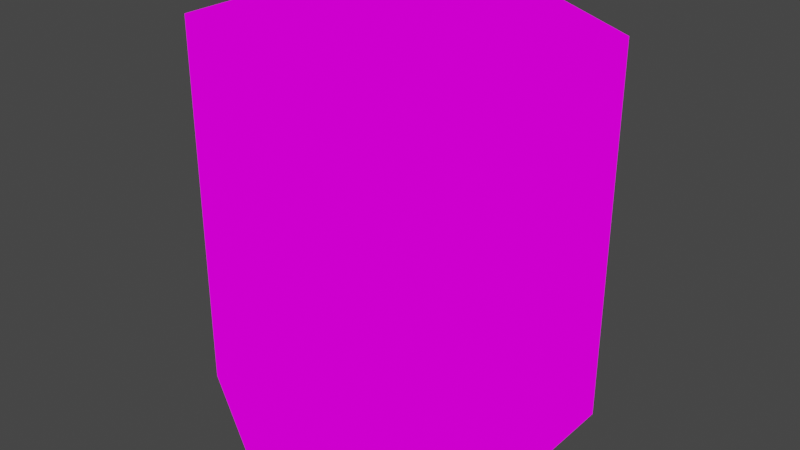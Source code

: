 # Source: barrel.blend  (saved by Blender 2.81.16; exported with 4.5.12 LTS)
import bpy
from mathutils import Matrix  # noqa: F401  (used for matrix-valued properties, if any)

bpy.ops.wm.read_factory_settings(use_empty=True)
scene = bpy.context.scene
scene.name = 'Scene'

# ---- collections
col_collection = bpy.data.collections.new('Collection'); scene.collection.children.link(col_collection)

# ---- images (referenced by path relative to the original .blend; pixels are not part of the script)
import os
ASSET_DIR = os.environ.get("B2B_ASSET_DIR", "")  # directory of the original .blend (textures are referenced by path, not embedded)
HERE = os.path.dirname(os.path.abspath(__file__))  # packed textures are extracted next to this script under _unpacked/

def load_image(name, relpath, width, height, colorspace="sRGB"):
    """Load a texture the original file referenced (path relative to the .blend, or extracted next to this script)."""
    p = next((c for c in (os.path.join(HERE, relpath), os.path.join(ASSET_DIR, relpath)) if relpath and os.path.exists(c)), "")
    if p:
        img = bpy.data.images.load(p, check_existing=True)
        img.name = name
    else:  # same state as the original file: an image datablock whose file is absent (Cycles renders it pink)
        img = bpy.data.images.new(name, width, height)
        img.source = "FILE"
        img.filepath = "//" + (relpath or name)
    img.colorspace_settings.name = colorspace
    return img
img_barrel_png = load_image('barrel.png', 'textures/barrel.png', 1024, 1024, 'sRGB')

# ---- materials (node trees are filled in below, after node groups)
mat_material = bpy.data.materials.new('Material')
mat_material.alpha_threshold = 0.0
mat_material.use_transparent_shadow = False
mat_material.line_color = (0.0, 0.0, 0.0, 1.0)

# ---- material node trees
mat_material.use_nodes = True; mat_material.node_tree.nodes.clear()
_N = mat_material.node_tree.nodes; _L = mat_material.node_tree.links
n0 = _N.new('ShaderNodeOutputMaterial'); n0.name = 'Material Output'; n0.location = (300, 300)
n1 = _N.new('ShaderNodeBackground'); n1.name = 'Background'; n1.location = (10, 300)
n2 = _N.new('ShaderNodeTexImage'); n2.name = 'Image Texture'; n2.location = (-322, 295)
n2.image = img_barrel_png
_L.new(n1.outputs[0], n0.inputs[0])
_L.new(n2.outputs[0], n1.inputs[0])
n0.is_active_output = True

# ---- world
world_world = bpy.data.worlds.new('World'); scene.world = world_world
world_world.use_nodes = True; world_world.node_tree.nodes.clear()
_N = world_world.node_tree.nodes; _L = world_world.node_tree.links
n0 = _N.new('ShaderNodeOutputWorld'); n0.name = 'World Output'; n0.location = (300, 300)
n1 = _N.new('ShaderNodeBackground'); n1.name = 'Background'; n1.location = (10, 300)
n1.inputs[0].default_value = (0.05088, 0.05088, 0.05088, 1.0)
_L.new(n1.outputs[0], n0.inputs[0])
n0.is_active_output = True
world_world.color = (0.05088, 0.05088, 0.05088)
world_world.use_sun_shadow = False
world_world.sun_shadow_jitter_overblur = 0.0

# ---- meshes
me_cylinder = bpy.data.meshes.new('Cylinder')
me_cylinder.from_pydata([(0.0, 0.1968, 0.0), (0.0, 0.1968, 0.3936), (0.1705, 0.09841, 0.0), (0.1705, 0.09841, 0.3936), (0.1705, -0.09841, 0.0), (0.1705, -0.09841, 0.3936), (-1.721e-08, -0.1968, 0.0), (-1.721e-08, -0.1968, 0.3936), (-0.1705, -0.09841, 0.0), (-0.1705, -0.09841, 0.3936), (-0.1705, 0.09841, 0.0), (-0.1705, 0.09841, 0.3936)], [], [(0, 1, 3, 2), (2, 3, 5, 4), (4, 5, 7, 6), (6, 7, 9, 8), (3, 1, 11, 9, 7, 5), (8, 9, 11, 10), (10, 11, 1, 0), (0, 2, 4, 6, 8, 10)])
_uv = me_cylinder.uv_layers.new(name='UVMap')
_uv.uv.foreach_set('vector', [1.0, 0.5, 1.0, 1.0, 0.8333, 1.0, 0.8333, 0.5, 0.8333, 0.5, 0.8333, 1.0, 0.6667, 1.0, 0.6667, 0.5, 0.6667, 0.5, 0.6667, 1.0, 0.5, 1.0, 0.5, 0.5, 0.5, 0.5, 0.5, 1.0, 0.3333, 1.0, 0.3333, 0.5, 0.4578, 0.37, 0.25, 0.49, 0.04215, 0.37, 0.04215, 0.13, 0.25, 0.01, 0.4578, 0.13, 0.3333, 0.5, 0.3333, 1.0, 0.1667, 1.0, 0.1667, 0.5, 0.1667, 0.5, 0.1667, 1.0, -8.941e-08, 1.0, -8.941e-08, 0.5, 0.75, 0.49, 0.9578, 0.37, 0.9578, 0.13, 0.75, 0.01, 0.5422, 0.13, 0.5422, 0.37])
me_cylinder.materials.append(mat_material)
me_cylinder.use_remesh_fix_poles = True
me_cylinder.use_remesh_preserve_attributes = False
me_cylinder.use_mirror_vertex_groups = False
me_cylinder.update()

# ---- objects
ob_cylinder = bpy.data.objects.new('Cylinder', me_cylinder)

# ---- transforms, parenting, visibility, modifiers, constraints
ob_cylinder.location = (0.0, 0.0, 0.0)
ob_cylinder.lineart.crease_threshold = 0.0

# ---- collection membership
col_collection.objects.link(ob_cylinder)

# ---- scene / render settings (as saved in the file)
scene.frame_start = 1; scene.frame_end = 250; scene.frame_set(1)
scene.render.engine = 'BLENDER_EEVEE_NEXT'
scene.cycles.use_denoising = False
scene.cycles.samples = 128
scene.cycles.sampling_pattern = 'TABULATED_SOBOL'
scene.cycles.use_adaptive_sampling = False
scene.cycles.use_light_tree = False
scene.view_settings.view_transform = 'Filmic'
bpy.context.view_layer.update()

# ---- added for rendering (the .blend has no active camera and no usable light): camera, sun
cam_auto = bpy.data.cameras.new('AutoCamera')
cam_auto.lens = 50.0
cam_auto.sensor_width = 36.0
cam_auto.clip_end = 1000.0
ob_auto_camera = bpy.data.objects.new('AutoCamera', cam_auto)
scene.collection.objects.link(ob_auto_camera)
ob_auto_camera.location = (0.603969, -0.724763, 0.679996)
ob_auto_camera.rotation_euler = (1.09748, -7.21219e-08, 0.694738)
scene.camera = ob_auto_camera
light_auto_sun = bpy.data.lights.new('AutoSun', 'SUN')
light_auto_sun.energy = 3.0
light_auto_sun.angle = 0.0523599
ob_auto_sun = bpy.data.objects.new('AutoSun', light_auto_sun)
scene.collection.objects.link(ob_auto_sun)
ob_auto_sun.rotation_euler = (0.872665, 0.174533, 0.523599)
bpy.context.view_layer.update()
